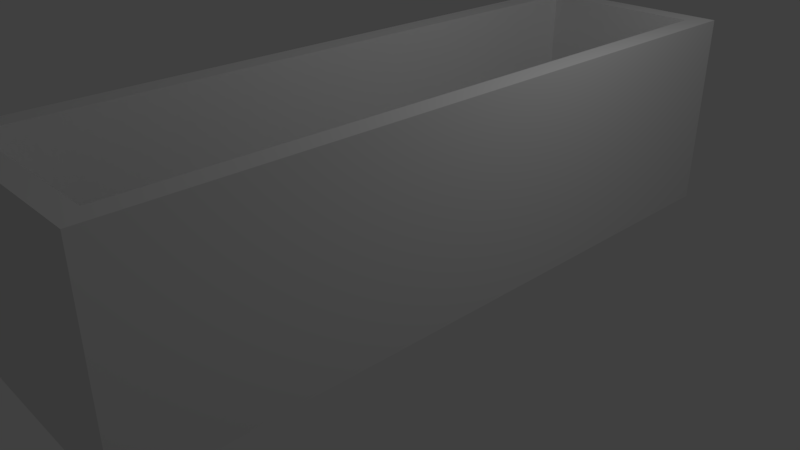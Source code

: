 # Source: Level01.blend  (saved by Blender 2.79.0; exported with 4.5.12 LTS)
import bpy
from mathutils import Matrix  # noqa: F401  (used for matrix-valued properties, if any)

bpy.ops.wm.read_factory_settings(use_empty=True)
scene = bpy.context.scene
scene.name = 'Scene'

# ---- collections
col_collection_1 = bpy.data.collections.new('Collection 1'); scene.collection.children.link(col_collection_1)

# ---- world
world_world = bpy.data.worlds.new('World'); scene.world = world_world
world_world.color = (0.05088, 0.05088, 0.05088)
world_world.use_sun_shadow = False
world_world.sun_shadow_jitter_overblur = 0.0
world_world.cycles.sampling_method = 'MANUAL'

# ---- cameras
cam_camera = bpy.data.cameras.new('Camera')
cam_camera.clip_end = 100.0
cam_camera.lens = 35.0
cam_camera.sensor_width = 32.0
cam_camera.sensor_height = 18.0
cam_camera.ortho_scale = 7.314
cam_camera.dof.focus_distance = 0.0
cam_camera.dof.aperture_fstop = 128.0

# ---- lights
light_lamp = bpy.data.lights.new('Lamp', 'POINT')
light_lamp.transmission_factor = 0.0
light_lamp.cutoff_distance = 30.0
light_lamp.energy = 100.0
light_lamp.shadow_buffer_clip_start = 1.001
light_lamp.shadow_soft_size = 0.1
light_lamp.shadow_maximum_resolution = 0.006
light_lamp.use_absolute_resolution = True

# ---- meshes
me_cube_001 = bpy.data.meshes.new('Cube.001')
me_cube_001.from_pydata([(-1.0, -1.0, -1.0), (-1.0, -1.0, 1.0), (-1.0, 1.0, -1.0), (-1.0, 1.0, 1.0), (1.0, -1.0, -1.0), (1.0, -1.0, 1.0), (1.0, 1.0, -1.0), (1.0, 1.0, 1.0), (-1.0, 0.0, -1.0), (0.0, -1.063, -1.0), (-1.0, 0.0, 1.0), (1.0, 1.063, 1.0), (0.0, 1.0, -1.0), (0.0, 1.0, 1.0), (0.0, 1.063, 1.0), (1.0, 0.0, -1.0), (1.0, 0.0, 1.0), (1.0, -1.063, -1.0), (0.0, -1.0, -1.0), (0.0, -1.0, 1.0), (0.0, 0.0, 1.0), (0.0, 0.0, -1.0), (1.0, -1.063, 0.0), (0.0, 1.063, -1.0), (-1.25, 0.0, -1.0), (-1.0, 1.063, -1.0), (1.0, 1.0, -1.0), (1.0, 0.0, -1.0), (1.0, 0.0, 1.0), (1.0, -1.0, 1.0), (-1.0, -1.063, 1.0), (1.0, -1.0, -1.0), (1.0, 1.0, 1.0), (-1.0, 0.0, -1.0), (1.25, 1.0, 0.0), (1.25, 1.0, -1.0), (1.25, 0.0, -1.0), (1.25, 0.0, 1.0), (1.25, -1.0, 1.0), (1.25, -1.0, 0.0), (1.25, -1.0, -1.0), (1.25, 1.0, 1.0), (1.25, 0.0, 0.0), (-1.0, -1.0, -1.0), (-1.0, -1.063, 0.0), (-1.0, -1.0, 1.0), (-1.0, 0.0, 1.0), (-1.0, 1.0, 1.0), (-1.0, 1.063, 0.0), (-1.0, 1.0, -1.0), (-1.25, -1.0, -1.0), (-1.25, -1.0, 0.0), (-1.25, -1.0, 1.0), (-1.25, 0.0, 1.0), (-1.25, 1.0, 1.0), (-1.25, 1.0, 0.0), (-1.25, 1.0, -1.0), (-1.25, 0.0, 0.0), (1.0, 1.0, 1.0), (-1.0, -1.0, 1.0), (0.0, 1.0, 1.0), (1.0, -1.0, -1.0), (0.0, -1.0, -1.0), (0.0, -1.0, 1.0), (-1.0, -1.0, -1.0), (1.0, -1.0, 1.0), (0.0, 1.0, -1.0), (-1.0, 1.0, -1.0), (1.0, -1.0, -1.0), (-1.0, -1.0, -1.0), (1.0, -1.0, 1.0), (1.25, -1.0, -1.0), (1.25, -1.0, 1.0), (1.25, -1.0, 0.0), (-1.0, -1.0, 1.0), (-1.25, -1.0, 1.0), (-1.25, -1.0, 0.0), (-1.25, -1.0, -1.0), (0.0, -1.063, 1.0), (-1.0, -1.063, -1.0), (1.0, -1.063, 1.0), (0.0, -1.063, 0.0), (1.0, -1.063, 0.0), (1.0, -1.063, -1.0), (-1.0, -1.063, -1.0), (-1.0, -1.063, 0.0), (1.0, -1.063, 1.0), (1.25, -1.063, -1.0), (1.25, -1.063, 1.0), (1.25, -1.063, 0.0), (-1.0, -1.063, 1.0), (-1.25, -1.063, 1.0), (-1.25, -1.063, 0.0), (-1.25, -1.063, -1.0), (1.0, 1.0, -1.0), (-1.0, 1.0, 1.0), (1.0, 1.0, 1.0), (-1.0, 1.0, 1.0), (1.0, 1.0, -1.0), (1.25, 1.0, 0.0), (1.25, 1.0, -1.0), (1.25, 1.0, 1.0), (-1.0, 1.0, -1.0), (-1.25, 1.0, -1.0), (-1.25, 1.0, 0.0), (-1.25, 1.0, 1.0), (1.0, 1.063, 0.0), (1.0, 1.063, -1.0), (-1.0, 1.063, 1.0), (1.0, 1.063, 1.0), (0.0, 1.063, 0.0), (-1.0, 1.063, 1.0), (1.0, 1.063, 0.0), (1.0, 1.063, -1.0), (1.25, 1.063, 0.0), (1.25, 1.063, -1.0), (1.25, 1.063, 1.0), (-1.0, 1.063, 0.0), (-1.0, 1.063, -1.0), (-1.25, 1.063, -1.0), (-1.25, 1.063, 0.0), (-1.25, 1.063, 1.0), (-1.25, 1.0, 11.0), (-1.25, 1.0, 11.0), (1.25, -1.0, 11.0), (1.25, -1.0, 11.0), (1.0, -1.0, 11.0), (1.0, -1.0, 11.0), (-1.0, -1.0, 11.0), (-1.0, -1.0, 11.0), (1.25, 1.0, 11.0), (1.25, 1.0, 11.0), (1.0, 0.0, 11.0), (1.0, 1.0, 11.0), (-1.25, -1.0, 11.0), (-1.25, -1.0, 11.0), (1.25, 0.0, 11.0), (-1.0, 0.0, 11.0), (-1.0, 1.0, 11.0), (1.0, 1.0, 11.0), (-1.25, 0.0, 11.0), (-1.0, 1.0, 11.0), (1.0, -1.063, 11.0), (0.0, -1.0, 11.0), (-1.0, -1.0, 11.0), (-1.0, -1.063, 11.0), (-1.25, -1.063, 11.0), (1.0, -1.0, 11.0), (-1.0, -1.063, 11.0), (1.25, -1.063, 11.0), (1.0, -1.063, 11.0), (0.0, -1.063, 11.0), (-1.25, 1.063, 11.0), (0.0, 1.0, 11.0), (1.0, 1.0, 11.0), (1.0, 1.063, 11.0), (-1.0, 1.0, 11.0), (-1.0, 1.063, 11.0), (-1.0, 1.063, 11.0), (1.25, 1.063, 11.0), (0.0, 1.063, 11.0), (1.0, 1.063, 11.0)], [], [(1, 10, 46, 45), (34, 35, 100, 99), (15, 6, 26, 27), (51, 50, 77, 76), (21, 15, 4, 18), (20, 10, 1, 19), (16, 20, 19, 5), (7, 13, 20, 16), (13, 3, 10, 20), (8, 21, 18, 0), (2, 12, 21, 8), (12, 6, 15, 21), (39, 38, 72, 73), (1, 45, 74, 59), (31, 40, 71, 68), (111, 121, 152, 157), (29, 5, 65, 70), (7, 16, 28, 32), (28, 29, 127, 132), (12, 2, 67, 66), (56, 55, 104, 103), (8, 0, 43, 33), (10, 3, 47, 46), (19, 1, 59, 63), (27, 26, 35, 36), (18, 4, 61, 62), (31, 27, 36, 40), (43, 0, 64, 69), (75, 91, 146, 134), (4, 15, 27, 31), (16, 5, 29, 28), (3, 13, 60, 95), (42, 37, 38, 39), (36, 42, 39, 40), (35, 34, 42, 36), (34, 41, 37, 42), (58, 96, 139, 154), (35, 26, 98, 100), (91, 90, 145, 146), (26, 6, 94, 98), (33, 43, 50, 24), (72, 38, 124, 125), (49, 33, 24, 56), (11, 14, 160, 161), (41, 34, 99, 101), (2, 8, 33, 49), (5, 19, 63, 65), (6, 12, 66, 94), (57, 53, 54, 55), (24, 57, 55, 56), (50, 51, 57, 24), (51, 52, 53, 57), (7, 32, 96, 58), (52, 51, 76, 75), (47, 3, 95, 97), (40, 39, 73, 71), (61, 68, 83, 17), (59, 74, 90, 30), (90, 74, 128, 145), (53, 52, 135, 140), (68, 71, 87, 83), (41, 101, 130, 131), (62, 61, 17, 9), (73, 72, 88, 89), (77, 69, 84, 93), (71, 73, 89, 87), (63, 59, 144, 143), (76, 77, 93, 92), (50, 43, 69, 77), (95, 60, 153, 156), (0, 18, 62, 64), (4, 31, 68, 61), (81, 78, 30, 44), (9, 81, 44, 79), (17, 22, 81, 9), (22, 80, 78, 81), (22, 17, 83, 82), (79, 44, 85, 84), (82, 83, 87, 89), (86, 82, 89, 88), (80, 22, 82, 86), (44, 30, 90, 85), (84, 85, 92, 93), (85, 90, 91, 92), (75, 76, 92, 91), (64, 62, 9, 79), (29, 70, 126, 127), (69, 64, 79, 84), (74, 45, 129, 128), (96, 32, 133, 139), (103, 104, 120, 119), (108, 111, 157, 158), (100, 98, 113, 115), (94, 66, 23, 107), (101, 99, 114, 116), (67, 102, 118, 25), (99, 100, 115, 114), (102, 103, 119, 118), (98, 94, 107, 113), (105, 54, 123, 122), (13, 7, 58, 60), (2, 49, 102, 67), (49, 56, 103, 102), (55, 54, 105, 104), (110, 14, 11, 106), (106, 11, 109, 112), (23, 110, 106, 107), (25, 48, 110, 23), (48, 108, 14, 110), (107, 106, 112, 113), (112, 109, 116, 114), (113, 112, 114, 115), (48, 25, 118, 117), (108, 48, 117, 111), (111, 117, 120, 121), (117, 118, 119, 120), (104, 105, 121, 120), (45, 46, 137, 129), (52, 75, 134, 135), (66, 67, 25, 23), (123, 138, 141, 122), (133, 131, 130, 139), (129, 135, 134, 128), (133, 132, 136, 131), (132, 127, 124, 136), (137, 138, 123, 140), (129, 137, 140, 135), (125, 126, 142, 149), (128, 134, 146, 145), (143, 144, 148, 151), (147, 143, 151, 150), (124, 127, 126, 125), (126, 147, 150, 142), (139, 130, 159, 155), (156, 153, 160, 158), (141, 156, 158, 157), (153, 154, 161, 160), (122, 141, 157, 152), (154, 139, 155, 161), (65, 63, 143, 147), (70, 65, 147, 126), (38, 37, 136, 124), (101, 116, 159, 130), (14, 108, 158, 160), (30, 78, 151, 148), (59, 30, 148, 144), (32, 28, 132, 133), (116, 109, 155, 159), (47, 97, 141, 138), (97, 95, 156, 141), (109, 11, 161, 155), (46, 47, 138, 137), (121, 105, 122, 152), (86, 88, 149, 142), (37, 41, 131, 136), (88, 72, 125, 149), (78, 80, 150, 151), (60, 58, 154, 153), (80, 86, 142, 150), (54, 53, 140, 123)])
me_cube_001.use_remesh_preserve_volume = False
me_cube_001.use_remesh_preserve_attributes = False
me_cube_001.use_mirror_vertex_groups = False
me_cube_001.update()

# ---- objects
ob_cube = bpy.data.objects.new('Cube', me_cube_001)
ob_lamp = bpy.data.objects.new('Lamp', light_lamp)
ob_camera = bpy.data.objects.new('Camera', cam_camera)

# ---- transforms, parenting, visibility, modifiers, constraints
ob_cube.location = (1.0, -0.4136, 0.5761)
ob_cube.scale = (1.0, -3.96, 0.2)
ob_cube.lineart.crease_threshold = 0.0
ob_lamp.location = (4.076, 1.005, 5.904)
ob_lamp.rotation_euler = (0.6503, 0.05522, 1.866)
ob_lamp.lock_rotations_4d = False
ob_lamp.empty_display_type = 'ARROWS'
ob_lamp.color = (0.0, 0.0, 0.0, 0.0)
ob_lamp.lineart.crease_threshold = 0.0
ob_camera.location = (7.481, -6.508, 5.344)
ob_camera.rotation_euler = (1.109, 0.0, 0.8149)
ob_camera.lock_rotations_4d = False
ob_camera.empty_display_type = 'ARROWS'
ob_camera.color = (0.0, 0.0, 0.0, 0.0)
ob_camera.display_type = 'WIRE'
ob_camera.lineart.crease_threshold = 0.0

# ---- collection membership
col_collection_1.objects.link(ob_cube)
col_collection_1.objects.link(ob_lamp)
col_collection_1.objects.link(ob_camera)

# ---- scene / render settings (as saved in the file)
scene.camera = ob_camera
scene.frame_start = 1; scene.frame_end = 250; scene.frame_set(1)
scene.render.engine = 'BLENDER_EEVEE_NEXT'
scene.render.resolution_percentage = 50
scene.render.dither_intensity = 0.0
scene.cycles.use_denoising = False
scene.cycles.samples = 128
scene.cycles.sampling_pattern = 'TABULATED_SOBOL'
scene.cycles.use_adaptive_sampling = False
scene.cycles.use_light_tree = False
scene.cycles.blur_glossy = 0.0
scene.cycles.sample_clamp_indirect = 0.0
scene.view_settings.view_transform = 'Standard'
bpy.context.view_layer.update()
